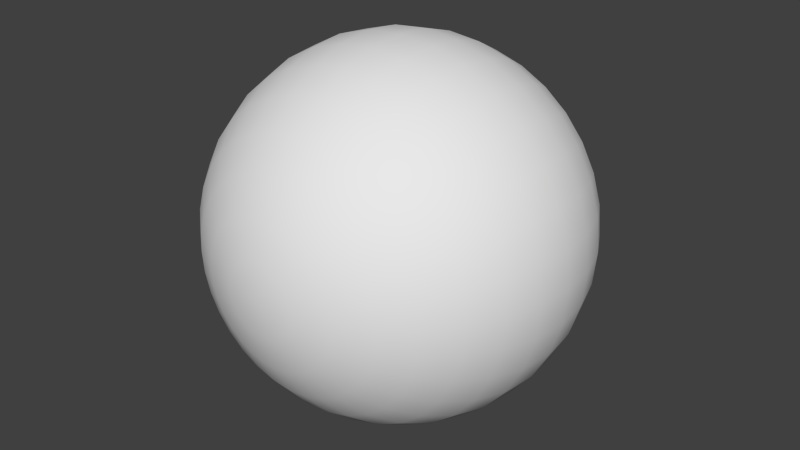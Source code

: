 # Source: shield.blend  (saved by Blender 2.67.0; exported with 4.5.12 LTS)
import bpy
from mathutils import Matrix  # noqa: F401  (used for matrix-valued properties, if any)

bpy.ops.wm.read_factory_settings(use_empty=True)
scene = bpy.context.scene
scene.name = 'Scene'

# ---- collections
col_collection_1 = bpy.data.collections.new('Collection 1'); scene.collection.children.link(col_collection_1)

# ---- materials (node trees are filled in below, after node groups)
mat_material = bpy.data.materials.new('material')
mat_material.alpha_threshold = 0.0
mat_material.use_transparent_shadow = False
mat_material.roughness = 0.5

# ---- material node trees

# ---- world
world_world = bpy.data.worlds.new('World'); scene.world = world_world
world_world.color = (0.05088, 0.05088, 0.05088)
world_world.use_sun_shadow = False
world_world.sun_shadow_jitter_overblur = 0.0
world_world.cycles.sampling_method = 'MANUAL'
world_world.cycles.sample_map_resolution = 256

# ---- meshes
me_sphere_002 = bpy.data.meshes.new('Sphere.002')
me_sphere_002.from_pydata([(-0.2229, -1.121, -6.811e-08), (-0.4373, -1.056, -6.811e-08), (-0.6348, -0.9501, -6.811e-08), (-0.808, -0.808, -6.811e-08), (-0.9501, -0.6348, -6.811e-08), (-1.056, -0.4373, -1.022e-07), (-1.121, -0.2229, -1.192e-07), (-1.143, 4.164e-08, -1.293e-07), (-1.121, 0.2229, -1.532e-07), (-1.056, 0.4373, -1.703e-07), (-0.9501, 0.6348, -2.043e-07), (-0.808, 0.808, -2.043e-07), (-0.6348, 0.9501, -2.043e-07), (-0.4373, 1.056, -2.043e-07), (-0.2229, 1.121, -2.043e-07), (-0.2186, -1.121, 0.04349), (-0.4289, -1.056, 0.08531), (-0.6226, -0.9501, 0.1238), (-0.7924, -0.808, 0.1576), (-0.9318, -0.6348, 0.1853), (-1.035, -0.4373, 0.2059), (-1.099, -0.2229, 0.2186), (-1.121, 1.703e-08, 0.2229), (-1.099, 0.2229, 0.2186), (-1.035, 0.4373, 0.2059), (-0.9318, 0.6348, 0.1853), (-0.7924, 0.808, 0.1576), (-0.6226, 0.9501, 0.1238), (-0.4289, 1.056, 0.08531), (-0.2186, 1.121, 0.04349), (-0.2059, -1.121, 0.08531), (-0.404, -1.056, 0.1673), (-0.5865, -0.9501, 0.2429), (-0.7465, -0.808, 0.3092), (-0.8777, -0.6348, 0.3636), (-0.9753, -0.4373, 0.404), (-1.035, -0.2229, 0.4289), (-1.056, 3.405e-08, 0.4373), (-1.035, 0.2229, 0.4289), (-0.9753, 0.4373, 0.404), (-0.8777, 0.6348, 0.3636), (-0.7465, 0.808, 0.3092), (-0.5865, 0.9501, 0.2429), (-0.404, 1.056, 0.1673), (-0.2059, 1.121, 0.08531), (-0.1853, -1.121, 0.1238), (-0.3636, -1.056, 0.2429), (-0.5278, -0.9501, 0.3527), (-0.6718, -0.808, 0.4489), (-0.7899, -0.6348, 0.5278), (-0.8777, -0.4373, 0.5865), (-0.9318, -0.2229, 0.6226), (-0.9501, 6.811e-08, 0.6348), (-0.9318, 0.2229, 0.6226), (-0.8777, 0.4373, 0.5865), (-0.7899, 0.6348, 0.5278), (-0.6718, 0.808, 0.4489), (-0.5278, 0.9501, 0.3527), (-0.3636, 1.056, 0.2429), (-0.1853, 1.121, 0.1238), (-0.1576, -1.121, 0.1576), (-0.3092, -1.056, 0.3092), (-0.4489, -0.9501, 0.4489), (-0.5713, -0.808, 0.5713), (-0.6718, -0.6348, 0.6718), (-0.7465, -0.4373, 0.7465), (-0.7924, -0.2229, 0.7924), (-0.808, 6.811e-08, 0.808), (-0.7924, 0.2229, 0.7924), (-0.7465, 0.4373, 0.7465), (-0.6718, 0.6348, 0.6718), (-0.5713, 0.808, 0.5713), (-0.4489, 0.9501, 0.4489), (-0.3092, 1.056, 0.3092), (-0.1576, 1.121, 0.1576), (-0.1238, -1.121, 0.1853), (-0.2429, -1.056, 0.3636), (-0.3527, -0.9501, 0.5278), (-0.4489, -0.808, 0.6718), (-0.5278, -0.6348, 0.7899), (-0.5865, -0.4373, 0.8777), (-0.6226, -0.2229, 0.9318), (-0.6348, 6.811e-08, 0.9501), (-0.6226, 0.2229, 0.9318), (-0.5865, 0.4373, 0.8777), (-0.5278, 0.6348, 0.7899), (-0.4489, 0.808, 0.6718), (-0.3527, 0.9501, 0.5278), (-0.2429, 1.056, 0.3636), (-0.1238, 1.121, 0.1853), (-0.08531, -1.121, 0.2059), (-0.1673, -1.056, 0.404), (-0.2429, -0.9501, 0.5865), (-0.3092, -0.808, 0.7465), (-0.3636, -0.6348, 0.8777), (-0.404, -0.4373, 0.9753), (-0.4289, -0.2229, 1.035), (-0.4373, 6.811e-08, 1.056), (-0.4289, 0.2229, 1.035), (-0.404, 0.4373, 0.9753), (-0.3636, 0.6348, 0.8777), (-0.3092, 0.808, 0.7465), (-0.2429, 0.9501, 0.5865), (-0.1673, 1.056, 0.404), (-0.08531, 1.121, 0.2059), (-0.04349, -1.121, 0.2186), (-0.08531, -1.056, 0.4289), (-0.1238, -0.9501, 0.6226), (-0.1576, -0.808, 0.7924), (-0.1853, -0.6348, 0.9318), (-0.2059, -0.4373, 1.035), (-0.2186, -0.2229, 1.099), (-0.2229, 6.811e-08, 1.121), (-0.2186, 0.2229, 1.099), (-0.2059, 0.4373, 1.035), (-0.1853, 0.6348, 0.9318), (-0.1576, 0.808, 0.7924), (-0.1238, 0.9501, 0.6226), (-0.08531, 1.056, 0.4289), (-0.04349, 1.121, 0.2186), (3.821e-07, -1.121, 0.2229), (4.24e-07, -1.056, 0.4373), (4.656e-07, -0.9501, 0.6348), (4.103e-07, -0.808, 0.808), (4.748e-07, -0.6348, 0.9501), (4.192e-07, -0.4373, 1.056), (4.911e-07, -0.2229, 1.121), (4.589e-07, 1.362e-07, 1.143), (4.243e-07, 0.2229, 1.121), (3.691e-07, 0.4373, 1.056), (4.748e-07, 0.6348, 0.9501), (4.103e-07, 0.808, 0.808), (4.607e-07, 0.9501, 0.6348), (3.758e-07, 1.056, 0.4373), (3.824e-07, 1.121, 0.2229), (0.04349, -1.121, 0.2186), (0.08531, -1.056, 0.4289), (0.1238, -0.9501, 0.6226), (0.1576, -0.808, 0.7924), (0.1853, -0.6348, 0.9318), (0.2059, -0.4373, 1.035), (0.2186, -0.2229, 1.099), (0.2229, 6.811e-08, 1.121), (0.2186, 0.2229, 1.099), (0.2059, 0.4373, 1.035), (0.1853, 0.6348, 0.9318), (0.1576, 0.808, 0.7924), (0.1238, 0.9501, 0.6226), (0.08531, 1.056, 0.4289), (0.04349, 1.121, 0.2186), (0.08531, -1.121, 0.2059), (0.1673, -1.056, 0.404), (0.2429, -0.9501, 0.5865), (0.3092, -0.808, 0.7465), (0.3636, -0.6348, 0.8777), (0.404, -0.4373, 0.9753), (0.4289, -0.2229, 1.035), (0.4373, 6.811e-08, 1.056), (0.4289, 0.2229, 1.035), (0.404, 0.4373, 0.9753), (0.3636, 0.6348, 0.8777), (0.3092, 0.808, 0.7465), (0.2429, 0.9501, 0.5865), (0.1673, 1.056, 0.404), (0.08531, 1.121, 0.2059), (0.1238, -1.121, 0.1853), (0.2429, -1.056, 0.3636), (0.3527, -0.9501, 0.5278), (0.4489, -0.808, 0.6718), (0.5278, -0.6348, 0.7899), (0.5865, -0.4373, 0.8777), (0.6226, -0.2229, 0.9318), (0.6348, 6.811e-08, 0.9501), (0.6226, 0.2229, 0.9318), (0.5865, 0.4373, 0.8777), (0.5278, 0.6348, 0.7899), (0.4489, 0.808, 0.6718), (0.3527, 0.9501, 0.5278), (0.2429, 1.056, 0.3636), (0.1238, 1.121, 0.1853), (0.1576, -1.121, 0.1576), (0.3092, -1.056, 0.3092), (0.4489, -0.9501, 0.4489), (0.5713, -0.808, 0.5713), (0.6718, -0.6348, 0.6718), (0.7465, -0.4373, 0.7465), (0.7924, -0.2229, 0.7924), (0.808, 6.811e-08, 0.808), (0.7924, 0.2229, 0.7924), (0.7465, 0.4373, 0.7465), (0.6718, 0.6348, 0.6718), (0.5713, 0.808, 0.5713), (0.4489, 0.9501, 0.4489), (0.3092, 1.056, 0.3092), (0.1576, 1.121, 0.1576), (0.1853, -1.121, 0.1238), (0.3636, -1.056, 0.2429), (0.5278, -0.9501, 0.3527), (0.6718, -0.808, 0.4489), (0.7899, -0.6348, 0.5278), (0.8777, -0.4373, 0.5865), (0.9318, -0.2229, 0.6226), (0.9501, 6.811e-08, 0.6348), (0.9318, 0.2229, 0.6226), (0.8777, 0.4373, 0.5865), (0.7899, 0.6348, 0.5278), (0.6718, 0.808, 0.4489), (0.5278, 0.9501, 0.3527), (0.3636, 1.056, 0.2429), (0.1853, 1.121, 0.1238), (0.2059, -1.121, 0.08531), (0.404, -1.056, 0.1673), (0.5865, -0.9501, 0.2429), (0.7465, -0.808, 0.3092), (0.8777, -0.6348, 0.3636), (0.9753, -0.4373, 0.404), (1.035, -0.2229, 0.4289), (1.056, 3.405e-08, 0.4373), (1.035, 0.2229, 0.4289), (0.9753, 0.4373, 0.404), (0.8777, 0.6348, 0.3636), (0.7465, 0.808, 0.3092), (0.5865, 0.9501, 0.2429), (0.404, 1.056, 0.1673), (0.2059, 1.121, 0.08531), (0.2186, -1.121, 0.04349), (0.4289, -1.056, 0.08531), (0.6226, -0.9501, 0.1238), (0.7924, -0.808, 0.1576), (0.9318, -0.6348, 0.1853), (1.035, -0.4373, 0.2059), (1.099, -0.2229, 0.2186), (1.121, 1.703e-08, 0.2229), (1.099, 0.2229, 0.2186), (1.035, 0.4373, 0.2059), (0.9318, 0.6348, 0.1853), (0.7924, 0.808, 0.1576), (0.6226, 0.9501, 0.1238), (0.4289, 1.056, 0.08531), (0.2186, 1.121, 0.04349), (0.2229, -1.121, -6.811e-08), (0.4373, -1.056, -1.362e-07), (0.6348, -0.9501, -2.043e-07), (0.808, -0.808, -2.043e-07), (0.9501, -0.6348, -2.724e-07), (1.056, -0.4373, -1.703e-07), (1.121, -0.2229, -2.724e-07), (1.143, -8.31e-09, -2.663e-07), (1.121, 0.2229, -2.724e-07), (1.056, 0.4373, -2.043e-07), (0.9501, 0.6348, -3.405e-07), (0.808, 0.808, -3.405e-07), (0.6348, 0.9501, -3.405e-07), (0.4373, 1.056, -2.724e-07), (0.2229, 1.121, -2.043e-07), (0.2186, -1.121, -0.04349), (0.4289, -1.056, -0.08531), (0.6226, -0.9501, -0.1238), (0.7924, -0.808, -0.1576), (0.9318, -0.6348, -0.1853), (1.035, -0.4373, -0.2059), (1.099, -0.2229, -0.2186), (1.121, -1.703e-08, -0.2229), (1.099, 0.2229, -0.2186), (1.035, 0.4373, -0.2059), (0.9318, 0.6348, -0.1853), (0.7924, 0.808, -0.1576), (0.6226, 0.9501, -0.1238), (0.4289, 1.056, -0.08531), (0.2186, 1.121, -0.04349), (0.2059, -1.121, -0.08531), (0.404, -1.056, -0.1673), (0.5865, -0.9501, -0.2429), (0.7465, -0.808, -0.3092), (0.8777, -0.6348, -0.3636), (0.9753, -0.4373, -0.404), (1.035, -0.2229, -0.4289), (1.056, -3.405e-08, -0.4373), (1.035, 0.2229, -0.4289), (0.9753, 0.4373, -0.404), (0.8777, 0.6348, -0.3636), (0.7465, 0.808, -0.3092), (0.5865, 0.9501, -0.2429), (0.404, 1.056, -0.1673), (0.2059, 1.121, -0.08531), (0.1853, -1.121, -0.1238), (0.3636, -1.056, -0.2429), (0.5278, -0.9501, -0.3527), (0.6718, -0.808, -0.4489), (0.7899, -0.6348, -0.5278), (0.8777, -0.4373, -0.5865), (0.9318, -0.2229, -0.6226), (0.9501, -6.811e-08, -0.6348), (0.9318, 0.2229, -0.6226), (0.8777, 0.4373, -0.5865), (0.7899, 0.6348, -0.5278), (0.6718, 0.808, -0.4489), (0.5278, 0.9501, -0.3527), (0.3636, 1.056, -0.2429), (0.1853, 1.121, -0.1238), (0.1576, -1.121, -0.1576), (0.3092, -1.056, -0.3092), (0.4489, -0.9501, -0.4489), (0.5713, -0.808, -0.5713), (0.6718, -0.6348, -0.6718), (0.7465, -0.4373, -0.7465), (0.7924, -0.2229, -0.7924), (0.808, -6.811e-08, -0.808), (0.7924, 0.2229, -0.7924), (0.7465, 0.4373, -0.7465), (0.6718, 0.6348, -0.6718), (0.5713, 0.808, -0.5713), (0.4489, 0.9501, -0.4489), (0.3092, 1.056, -0.3092), (0.1576, 1.121, -0.1576), (0.1238, -1.121, -0.1853), (0.2429, -1.056, -0.3636), (0.3527, -0.9501, -0.5278), (0.4489, -0.808, -0.6718), (0.5278, -0.6348, -0.7899), (0.5865, -0.4373, -0.8777), (0.6226, -0.2229, -0.9318), (0.6348, -6.811e-08, -0.9501), (0.6226, 0.2229, -0.9318), (0.5865, 0.4373, -0.8777), (0.5278, 0.6348, -0.7899), (0.4489, 0.808, -0.6718), (0.3527, 0.9501, -0.5278), (0.2429, 1.056, -0.3636), (0.1238, 1.121, -0.1853), (3.723e-07, 1.143, -2.043e-07), (0.08531, -1.121, -0.2059), (0.1673, -1.056, -0.404), (0.2429, -0.9501, -0.5865), (0.3092, -0.808, -0.7465), (0.3636, -0.6348, -0.8777), (0.404, -0.4373, -0.9753), (0.4289, -0.2229, -1.035), (0.4373, -6.811e-08, -1.056), (0.4289, 0.2229, -1.035), (0.404, 0.4373, -0.9753), (0.3636, 0.6348, -0.8777), (0.3092, 0.808, -0.7465), (0.2429, 0.9501, -0.5865), (0.1673, 1.056, -0.404), (0.08531, 1.121, -0.2059), (0.04349, -1.121, -0.2186), (0.08531, -1.056, -0.4289), (0.1238, -0.9501, -0.6226), (0.1576, -0.808, -0.7924), (0.1853, -0.6348, -0.9318), (0.2059, -0.4373, -1.035), (0.2186, -0.2229, -1.099), (0.2229, -6.811e-08, -1.121), (0.2186, 0.2229, -1.099), (0.2059, 0.4373, -1.035), (0.1853, 0.6348, -0.9318), (0.1576, 0.808, -0.7924), (0.1238, 0.9501, -0.6226), (0.08531, 1.056, -0.4289), (0.04349, 1.121, -0.2186), (3.365e-07, -1.121, -0.2229), (2.435e-07, -1.056, -0.4373), (1.883e-07, -0.9501, -0.6348), (2.136e-07, -0.808, -0.808), (1.659e-07, -0.6348, -0.9501), (1.713e-07, -0.4373, -1.056), (2.263e-07, -0.2229, -1.121), (1.283e-07, -6.811e-08, -1.143), (9.609e-08, 0.2229, -1.121), (3.114e-07, 0.4373, -1.056), (1.659e-07, 0.6348, -0.9501), (2.136e-07, 0.808, -0.808), (1.883e-07, 0.9501, -0.6348), (2.918e-07, 1.056, -0.4373), (3.371e-07, 1.121, -0.2229), (-0.04349, -1.121, -0.2186), (-0.08531, -1.056, -0.4289), (-0.1238, -0.9501, -0.6226), (-0.1576, -0.808, -0.7924), (-0.1853, -0.6348, -0.9318), (-0.2059, -0.4373, -1.035), (-0.2186, -0.2229, -1.099), (-0.2229, -6.811e-08, -1.121), (-0.2186, 0.2229, -1.099), (-0.2059, 0.4373, -1.035), (-0.1853, 0.6348, -0.9318), (-0.1576, 0.808, -0.7924), (-0.1238, 0.9501, -0.6226), (-0.08531, 1.056, -0.4289), (-0.04349, 1.121, -0.2186), (-0.08531, -1.121, -0.2059), (-0.1673, -1.056, -0.404), (-0.2429, -0.9501, -0.5865), (-0.3092, -0.808, -0.7465), (-0.3636, -0.6348, -0.8777), (-0.404, -0.4373, -0.9753), (-0.4289, -0.2229, -1.035), (-0.4373, -6.811e-08, -1.056), (-0.4289, 0.2229, -1.035), (-0.404, 0.4373, -0.9753), (-0.3636, 0.6348, -0.8777), (-0.3092, 0.808, -0.7465), (-0.2429, 0.9501, -0.5865), (-0.1673, 1.056, -0.404), (-0.08531, 1.121, -0.2059), (-0.1238, -1.121, -0.1853), (-0.2429, -1.056, -0.3636), (-0.3527, -0.9501, -0.5278), (-0.4489, -0.808, -0.6718), (-0.5278, -0.6348, -0.7899), (-0.5865, -0.4373, -0.8777), (-0.6226, -0.2229, -0.9318), (-0.6348, -6.811e-08, -0.9501), (-0.6226, 0.2229, -0.9318), (-0.5865, 0.4373, -0.8777), (-0.5278, 0.6348, -0.7899), (-0.4489, 0.808, -0.6718), (-0.3527, 0.9501, -0.5278), (-0.2429, 1.056, -0.3636), (-0.1238, 1.121, -0.1853), (-0.1576, -1.121, -0.1576), (-0.3092, -1.056, -0.3092), (-0.4489, -0.9501, -0.4489), (-0.5713, -0.808, -0.5713), (-0.6718, -0.6348, -0.6718), (-0.7465, -0.4373, -0.7465), (-0.7924, -0.2229, -0.7924), (-0.808, -6.811e-08, -0.808), (-0.7924, 0.2229, -0.7924), (-0.7465, 0.4373, -0.7465), (-0.6718, 0.6348, -0.6718), (-0.5713, 0.808, -0.5713), (-0.4489, 0.9501, -0.4489), (-0.3092, 1.056, -0.3092), (-0.1576, 1.121, -0.1576), (-0.1853, -1.121, -0.1238), (-0.3636, -1.056, -0.2429), (-0.5278, -0.9501, -0.3527), (-0.6718, -0.808, -0.4489), (-0.7899, -0.6348, -0.5278), (-0.8777, -0.4373, -0.5865), (-0.9318, -0.2229, -0.6226), (-0.9501, -6.811e-08, -0.6348), (-0.9318, 0.2229, -0.6226), (-0.8777, 0.4373, -0.5865), (-0.7899, 0.6348, -0.5278), (-0.6718, 0.808, -0.4489), (-0.5278, 0.9501, -0.3527), (-0.3636, 1.056, -0.2429), (-0.1853, 1.121, -0.1238), (2.834e-08, -1.143, -1.362e-07), (-0.2059, -1.121, -0.08531), (-0.404, -1.056, -0.1673), (-0.5865, -0.9501, -0.2429), (-0.7465, -0.808, -0.3092), (-0.8777, -0.6348, -0.3636), (-0.9753, -0.4373, -0.404), (-1.035, -0.2229, -0.4289), (-1.056, -3.405e-08, -0.4373), (-1.035, 0.2229, -0.4289), (-0.9753, 0.4373, -0.404), (-0.8777, 0.6348, -0.3636), (-0.7465, 0.808, -0.3092), (-0.5865, 0.9501, -0.2429), (-0.404, 1.056, -0.1673), (-0.2059, 1.121, -0.08531), (-0.2186, -1.121, -0.04349), (-0.4289, -1.056, -0.08531), (-0.6226, -0.9501, -0.1238), (-0.7924, -0.808, -0.1576), (-0.9318, -0.6348, -0.1853), (-1.035, -0.4373, -0.2059), (-1.099, -0.2229, -0.2186), (-1.121, -1.703e-08, -0.2229), (-1.099, 0.2229, -0.2186), (-1.035, 0.4373, -0.2059), (-0.9318, 0.6348, -0.1853), (-0.7924, 0.808, -0.1576), (-0.6226, 0.9501, -0.1238), (-0.4289, 1.056, -0.08531), (-0.2186, 1.121, -0.04349)], [], [(11, 10, 25, 26), (6, 5, 20, 21), (1, 0, 15, 16), (12, 11, 26, 27), (7, 6, 21, 22), (2, 1, 16, 17), (13, 12, 27, 28), (8, 7, 22, 23), (3, 2, 17, 18), (14, 13, 28, 29), (9, 8, 23, 24), (4, 3, 18, 19), (10, 9, 24, 25), (5, 4, 19, 20), (20, 19, 34, 35), (26, 25, 40, 41), (21, 20, 35, 36), (16, 15, 30, 31), (27, 26, 41, 42), (22, 21, 36, 37), (17, 16, 31, 32), (28, 27, 42, 43), (23, 22, 37, 38), (18, 17, 32, 33), (29, 28, 43, 44), (24, 23, 38, 39), (19, 18, 33, 34), (25, 24, 39, 40), (39, 38, 53, 54), (34, 33, 48, 49), (40, 39, 54, 55), (35, 34, 49, 50), (41, 40, 55, 56), (36, 35, 50, 51), (31, 30, 45, 46), (42, 41, 56, 57), (37, 36, 51, 52), (32, 31, 46, 47), (43, 42, 57, 58), (38, 37, 52, 53), (33, 32, 47, 48), (44, 43, 58, 59), (58, 57, 72, 73), (53, 52, 67, 68), (48, 47, 62, 63), (59, 58, 73, 74), (54, 53, 68, 69), (49, 48, 63, 64), (55, 54, 69, 70), (50, 49, 64, 65), (56, 55, 70, 71), (51, 50, 65, 66), (46, 45, 60, 61), (57, 56, 71, 72), (52, 51, 66, 67), (47, 46, 61, 62), (72, 71, 86, 87), (67, 66, 81, 82), (62, 61, 76, 77), (73, 72, 87, 88), (68, 67, 82, 83), (63, 62, 77, 78), (74, 73, 88, 89), (69, 68, 83, 84), (64, 63, 78, 79), (70, 69, 84, 85), (65, 64, 79, 80), (71, 70, 85, 86), (66, 65, 80, 81), (61, 60, 75, 76), (86, 85, 100, 101), (81, 80, 95, 96), (76, 75, 90, 91), (87, 86, 101, 102), (82, 81, 96, 97), (77, 76, 91, 92), (88, 87, 102, 103), (83, 82, 97, 98), (78, 77, 92, 93), (89, 88, 103, 104), (84, 83, 98, 99), (79, 78, 93, 94), (85, 84, 99, 100), (80, 79, 94, 95), (94, 93, 108, 109), (100, 99, 114, 115), (95, 94, 109, 110), (101, 100, 115, 116), (96, 95, 110, 111), (91, 90, 105, 106), (102, 101, 116, 117), (97, 96, 111, 112), (92, 91, 106, 107), (103, 102, 117, 118), (98, 97, 112, 113), (93, 92, 107, 108), (104, 103, 118, 119), (99, 98, 113, 114), (113, 112, 127, 128), (108, 107, 122, 123), (119, 118, 133, 134), (114, 113, 128, 129), (109, 108, 123, 124), (115, 114, 129, 130), (110, 109, 124, 125), (116, 115, 130, 131), (111, 110, 125, 126), (106, 105, 120, 121), (117, 116, 131, 132), (112, 111, 126, 127), (107, 106, 121, 122), (118, 117, 132, 133), (132, 131, 146, 147), (127, 126, 141, 142), (122, 121, 136, 137), (133, 132, 147, 148), (128, 127, 142, 143), (123, 122, 137, 138), (134, 133, 148, 149), (129, 128, 143, 144), (124, 123, 138, 139), (130, 129, 144, 145), (125, 124, 139, 140), (131, 130, 145, 146), (126, 125, 140, 141), (121, 120, 135, 136), (146, 145, 160, 161), (141, 140, 155, 156), (136, 135, 150, 151), (147, 146, 161, 162), (142, 141, 156, 157), (137, 136, 151, 152), (148, 147, 162, 163), (143, 142, 157, 158), (138, 137, 152, 153), (149, 148, 163, 164), (144, 143, 158, 159), (139, 138, 153, 154), (145, 144, 159, 160), (140, 139, 154, 155), (154, 153, 168, 169), (160, 159, 174, 175), (155, 154, 169, 170), (161, 160, 175, 176), (156, 155, 170, 171), (151, 150, 165, 166), (162, 161, 176, 177), (157, 156, 171, 172), (152, 151, 166, 167), (163, 162, 177, 178), (158, 157, 172, 173), (153, 152, 167, 168), (164, 163, 178, 179), (159, 158, 173, 174), (173, 172, 187, 188), (168, 167, 182, 183), (179, 178, 193, 194), (174, 173, 188, 189), (169, 168, 183, 184), (175, 174, 189, 190), (170, 169, 184, 185), (176, 175, 190, 191), (171, 170, 185, 186), (166, 165, 180, 181), (177, 176, 191, 192), (172, 171, 186, 187), (167, 166, 181, 182), (178, 177, 192, 193), (192, 191, 206, 207), (187, 186, 201, 202), (182, 181, 196, 197), (193, 192, 207, 208), (188, 187, 202, 203), (183, 182, 197, 198), (194, 193, 208, 209), (189, 188, 203, 204), (184, 183, 198, 199), (190, 189, 204, 205), (185, 184, 199, 200), (191, 190, 205, 206), (186, 185, 200, 201), (181, 180, 195, 196), (206, 205, 220, 221), (201, 200, 215, 216), (196, 195, 210, 211), (207, 206, 221, 222), (202, 201, 216, 217), (197, 196, 211, 212), (208, 207, 222, 223), (203, 202, 217, 218), (198, 197, 212, 213), (209, 208, 223, 224), (204, 203, 218, 219), (199, 198, 213, 214), (205, 204, 219, 220), (200, 199, 214, 215), (220, 219, 234, 235), (215, 214, 229, 230), (221, 220, 235, 236), (216, 215, 230, 231), (211, 210, 225, 226), (222, 221, 236, 237), (217, 216, 231, 232), (212, 211, 226, 227), (223, 222, 237, 238), (218, 217, 232, 233), (213, 212, 227, 228), (224, 223, 238, 239), (219, 218, 233, 234), (214, 213, 228, 229), (228, 227, 242, 243), (239, 238, 253, 254), (234, 233, 248, 249), (229, 228, 243, 244), (235, 234, 249, 250), (230, 229, 244, 245), (236, 235, 250, 251), (231, 230, 245, 246), (226, 225, 240, 241), (237, 236, 251, 252), (232, 231, 246, 247), (227, 226, 241, 242), (238, 237, 252, 253), (233, 232, 247, 248), (247, 246, 261, 262), (242, 241, 256, 257), (253, 252, 267, 268), (248, 247, 262, 263), (243, 242, 257, 258), (254, 253, 268, 269), (249, 248, 263, 264), (244, 243, 258, 259), (250, 249, 264, 265), (245, 244, 259, 260), (251, 250, 265, 266), (246, 245, 260, 261), (241, 240, 255, 256), (252, 251, 266, 267), (266, 265, 280, 281), (261, 260, 275, 276), (256, 255, 270, 271), (267, 266, 281, 282), (262, 261, 276, 277), (257, 256, 271, 272), (268, 267, 282, 283), (263, 262, 277, 278), (258, 257, 272, 273), (269, 268, 283, 284), (264, 263, 278, 279), (259, 258, 273, 274), (265, 264, 279, 280), (260, 259, 274, 275), (280, 279, 294, 295), (275, 274, 289, 290), (281, 280, 295, 296), (276, 275, 290, 291), (271, 270, 285, 286), (282, 281, 296, 297), (277, 276, 291, 292), (272, 271, 286, 287), (283, 282, 297, 298), (278, 277, 292, 293), (273, 272, 287, 288), (284, 283, 298, 299), (279, 278, 293, 294), (274, 273, 288, 289), (288, 287, 302, 303), (299, 298, 313, 314), (294, 293, 308, 309), (289, 288, 303, 304), (295, 294, 309, 310), (290, 289, 304, 305), (296, 295, 310, 311), (291, 290, 305, 306), (286, 285, 300, 301), (297, 296, 311, 312), (292, 291, 306, 307), (287, 286, 301, 302), (298, 297, 312, 313), (293, 292, 307, 308), (307, 306, 321, 322), (302, 301, 316, 317), (313, 312, 327, 328), (308, 307, 322, 323), (303, 302, 317, 318), (314, 313, 328, 329), (309, 308, 323, 324), (304, 303, 318, 319), (310, 309, 324, 325), (305, 304, 319, 320), (311, 310, 325, 326), (306, 305, 320, 321), (301, 300, 315, 316), (312, 311, 326, 327), (326, 325, 341, 342), (321, 320, 336, 337), (316, 315, 331, 332), (327, 326, 342, 343), (322, 321, 337, 338), (317, 316, 332, 333), (328, 327, 343, 344), (323, 322, 338, 339), (318, 317, 333, 334), (329, 328, 344, 345), (324, 323, 339, 340), (319, 318, 334, 335), (325, 324, 340, 341), (320, 319, 335, 336), (341, 340, 355, 356), (336, 335, 350, 351), (342, 341, 356, 357), (337, 336, 351, 352), (332, 331, 346, 347), (343, 342, 357, 358), (338, 337, 352, 353), (333, 332, 347, 348), (344, 343, 358, 359), (339, 338, 353, 354), (334, 333, 348, 349), (345, 344, 359, 360), (340, 339, 354, 355), (335, 334, 349, 350), (360, 359, 374, 375), (355, 354, 369, 370), (350, 349, 364, 365), (356, 355, 370, 371), (351, 350, 365, 366), (357, 356, 371, 372), (352, 351, 366, 367), (347, 346, 361, 362), (358, 357, 372, 373), (353, 352, 367, 368), (348, 347, 362, 363), (359, 358, 373, 374), (354, 353, 368, 369), (349, 348, 363, 364), (363, 362, 377, 378), (374, 373, 388, 389), (369, 368, 383, 384), (364, 363, 378, 379), (375, 374, 389, 390), (370, 369, 384, 385), (365, 364, 379, 380), (371, 370, 385, 386), (366, 365, 380, 381), (372, 371, 386, 387), (367, 366, 381, 382), (362, 361, 376, 377), (373, 372, 387, 388), (368, 367, 382, 383), (382, 381, 396, 397), (377, 376, 391, 392), (388, 387, 402, 403), (383, 382, 397, 398), (378, 377, 392, 393), (389, 388, 403, 404), (384, 383, 398, 399), (379, 378, 393, 394), (390, 389, 404, 405), (385, 384, 399, 400), (380, 379, 394, 395), (386, 385, 400, 401), (381, 380, 395, 396), (387, 386, 401, 402), (401, 400, 415, 416), (396, 395, 410, 411), (402, 401, 416, 417), (397, 396, 411, 412), (392, 391, 406, 407), (403, 402, 417, 418), (398, 397, 412, 413), (393, 392, 407, 408), (404, 403, 418, 419), (399, 398, 413, 414), (394, 393, 408, 409), (405, 404, 419, 420), (400, 399, 414, 415), (395, 394, 409, 410), (420, 419, 434, 435), (415, 414, 429, 430), (410, 409, 424, 425), (416, 415, 430, 431), (411, 410, 425, 426), (417, 416, 431, 432), (412, 411, 426, 427), (407, 406, 421, 422), (418, 417, 432, 433), (413, 412, 427, 428), (408, 407, 422, 423), (419, 418, 433, 434), (414, 413, 428, 429), (409, 408, 423, 424), (423, 422, 437, 438), (434, 433, 448, 449), (429, 428, 443, 444), (424, 423, 438, 439), (435, 434, 449, 450), (430, 429, 444, 445), (425, 424, 439, 440), (431, 430, 445, 446), (426, 425, 440, 441), (432, 431, 446, 447), (427, 426, 441, 442), (422, 421, 436, 437), (433, 432, 447, 448), (428, 427, 442, 443), (442, 441, 457, 458), (437, 436, 452, 453), (448, 447, 463, 464), (443, 442, 458, 459), (438, 437, 453, 454), (449, 448, 464, 465), (444, 443, 459, 460), (439, 438, 454, 455), (450, 449, 465, 466), (445, 444, 460, 461), (440, 439, 455, 456), (446, 445, 461, 462), (441, 440, 456, 457), (447, 446, 462, 463), (462, 461, 476, 477), (457, 456, 471, 472), (463, 462, 477, 478), (458, 457, 472, 473), (453, 452, 467, 468), (464, 463, 478, 479), (459, 458, 473, 474), (454, 453, 468, 469), (465, 464, 479, 480), (460, 459, 474, 475), (455, 454, 469, 470), (466, 465, 480, 481), (461, 460, 475, 476), (456, 455, 470, 471), (0, 451, 15), (330, 14, 29), (15, 451, 30), (330, 29, 44), (330, 44, 59), (30, 451, 45), (330, 59, 74), (45, 451, 60), (330, 74, 89), (60, 451, 75), (75, 451, 90), (330, 89, 104), (330, 104, 119), (90, 451, 105), (330, 119, 134), (105, 451, 120), (330, 134, 149), (120, 451, 135), (135, 451, 150), (330, 149, 164), (330, 164, 179), (150, 451, 165), (330, 179, 194), (165, 451, 180), (330, 194, 209), (180, 451, 195), (330, 209, 224), (195, 451, 210), (330, 224, 239), (210, 451, 225), (330, 239, 254), (225, 451, 240), (330, 254, 269), (240, 451, 255), (330, 269, 284), (255, 451, 270), (330, 284, 299), (270, 451, 285), (330, 299, 314), (285, 451, 300), (330, 314, 329), (300, 451, 315), (330, 329, 345), (315, 451, 331), (330, 345, 360), (331, 451, 346), (330, 360, 375), (346, 451, 361), (330, 375, 390), (361, 451, 376), (330, 390, 405), (376, 451, 391), (391, 451, 406), (330, 405, 420), (330, 420, 435), (406, 451, 421), (330, 435, 450), (421, 451, 436), (330, 450, 466), (436, 451, 452), (452, 451, 467), (330, 466, 481), (481, 480, 13, 14), (476, 475, 8, 9), (471, 470, 3, 4), (330, 481, 14), (477, 476, 9, 10), (472, 471, 4, 5), (467, 451, 0), (478, 477, 10, 11), (473, 472, 5, 6), (468, 467, 0, 1), (479, 478, 11, 12), (474, 473, 6, 7), (469, 468, 1, 2), (480, 479, 12, 13), (475, 474, 7, 8), (470, 469, 2, 3)])
me_sphere_002.polygons.foreach_set('use_smooth', [True] * 512)
_uv = me_sphere_002.uv_layers.new(name='UVMap')
_uv.uv.foreach_set('vector', [0.518, 0.4781, 0.4825, 0.4399, 0.5164, 0.4174, 0.5425, 0.4541, 0.434, 0.2333, 0.4505, 0.1793, 0.4953, 0.1967, 0.4836, 0.242, 0.6141, 0.03759, 0.6643, 0.02976, 0.666, 0.03905, 0.621, 0.0557, 0.5592, 0.5077, 0.518, 0.4781, 0.5425, 0.4541, 0.5745, 0.486, 0.4296, 0.289, 0.434, 0.2333, 0.4836, 0.242, 0.4803, 0.2879, 0.5636, 0.05681, 0.6141, 0.03759, 0.621, 0.0557, 0.5793, 0.08118, 0.6038, 0.5283, 0.5592, 0.5077, 0.5745, 0.486, 0.6115, 0.5121, 0.4368, 0.3435, 0.4296, 0.289, 0.4803, 0.2879, 0.4849, 0.3332, 0.5172, 0.08811, 0.5636, 0.05681, 0.5793, 0.08118, 0.5435, 0.1145, 0.6495, 0.5406, 0.6038, 0.5283, 0.6115, 0.5121, 0.6522, 0.532, 0.4549, 0.3945, 0.4368, 0.3435, 0.4849, 0.3332, 0.4971, 0.3767, 0.4787, 0.1299, 0.5172, 0.08811, 0.5435, 0.1145, 0.5153, 0.1536, 0.4825, 0.4399, 0.4549, 0.3945, 0.4971, 0.3767, 0.5164, 0.4174, 0.4505, 0.1793, 0.4787, 0.1299, 0.5153, 0.1536, 0.4953, 0.1967, 0.4953, 0.1967, 0.5153, 0.1536, 0.5482, 0.1708, 0.5337, 0.2091, 0.5425, 0.4541, 0.5164, 0.4174, 0.5477, 0.4011, 0.5669, 0.4361, 0.4836, 0.242, 0.4953, 0.1967, 0.5337, 0.2091, 0.5253, 0.2482, 0.621, 0.0557, 0.666, 0.03905, 0.6694, 0.04749, 0.6303, 0.07103, 0.5745, 0.486, 0.5425, 0.4541, 0.5669, 0.4361, 0.5915, 0.4688, 0.4803, 0.2879, 0.4836, 0.242, 0.5253, 0.2482, 0.5227, 0.2874, 0.5793, 0.08118, 0.621, 0.0557, 0.6303, 0.07103, 0.5966, 0.1004, 0.6115, 0.5121, 0.5745, 0.486, 0.5915, 0.4688, 0.6214, 0.4984, 0.4849, 0.3332, 0.4803, 0.2879, 0.5227, 0.2874, 0.5256, 0.3262, 0.5435, 0.1145, 0.5793, 0.08118, 0.5966, 0.1004, 0.5691, 0.1342, 0.6522, 0.532, 0.6115, 0.5121, 0.6214, 0.4984, 0.6563, 0.5243, 0.4971, 0.3767, 0.4849, 0.3332, 0.5256, 0.3262, 0.534, 0.3643, 0.5153, 0.1536, 0.5435, 0.1145, 0.5691, 0.1342, 0.5482, 0.1708, 0.5164, 0.4174, 0.4971, 0.3767, 0.534, 0.3643, 0.5477, 0.4011, 0.534, 0.3643, 0.5256, 0.3262, 0.5613, 0.3215, 0.567, 0.3556, 0.5482, 0.1708, 0.5691, 0.1342, 0.5937, 0.149, 0.5783, 0.1834, 0.5477, 0.4011, 0.534, 0.3643, 0.567, 0.3556, 0.5767, 0.3894, 0.5337, 0.2091, 0.5482, 0.1708, 0.5783, 0.1834, 0.5677, 0.218, 0.5669, 0.4361, 0.5477, 0.4011, 0.5767, 0.3894, 0.5907, 0.4227, 0.5253, 0.2482, 0.5337, 0.2091, 0.5677, 0.218, 0.5615, 0.2527, 0.6303, 0.07103, 0.6694, 0.04749, 0.6741, 0.05489, 0.6413, 0.08366, 0.5915, 0.4688, 0.5669, 0.4361, 0.5907, 0.4227, 0.6093, 0.4554, 0.5227, 0.2874, 0.5253, 0.2482, 0.5615, 0.2527, 0.5594, 0.2872, 0.5966, 0.1004, 0.6303, 0.07103, 0.6413, 0.08366, 0.6146, 0.1154, 0.6214, 0.4984, 0.5915, 0.4688, 0.6093, 0.4554, 0.6328, 0.4872, 0.5256, 0.3262, 0.5227, 0.2874, 0.5594, 0.2872, 0.5613, 0.3215, 0.5691, 0.1342, 0.5966, 0.1004, 0.6146, 0.1154, 0.5937, 0.149, 0.6563, 0.5243, 0.6214, 0.4984, 0.6328, 0.4872, 0.6616, 0.5177, 0.6328, 0.4872, 0.6093, 0.4554, 0.6274, 0.4453, 0.6452, 0.4785, 0.5613, 0.3215, 0.5594, 0.2872, 0.5922, 0.2873, 0.5933, 0.3184, 0.5937, 0.149, 0.6146, 0.1154, 0.6329, 0.1269, 0.6174, 0.16, 0.6616, 0.5177, 0.6328, 0.4872, 0.6452, 0.4785, 0.6678, 0.5123, 0.567, 0.3556, 0.5613, 0.3215, 0.5933, 0.3184, 0.5971, 0.3496, 0.5783, 0.1834, 0.5937, 0.149, 0.6174, 0.16, 0.6061, 0.1925, 0.5767, 0.3894, 0.567, 0.3556, 0.5971, 0.3496, 0.6039, 0.381, 0.5677, 0.218, 0.5783, 0.1834, 0.6061, 0.1925, 0.5984, 0.2245, 0.5907, 0.4227, 0.5767, 0.3894, 0.6039, 0.381, 0.6139, 0.4129, 0.5615, 0.2527, 0.5677, 0.218, 0.5984, 0.2245, 0.5938, 0.2561, 0.6413, 0.08366, 0.6741, 0.05489, 0.6799, 0.06112, 0.6535, 0.09375, 0.6093, 0.4554, 0.5907, 0.4227, 0.6139, 0.4129, 0.6274, 0.4453, 0.5594, 0.2872, 0.5615, 0.2527, 0.5938, 0.2561, 0.5922, 0.2873, 0.6146, 0.1154, 0.6413, 0.08366, 0.6535, 0.09375, 0.6329, 0.1269, 0.6274, 0.4453, 0.6139, 0.4129, 0.6363, 0.406, 0.6457, 0.4381, 0.5922, 0.2873, 0.5938, 0.2561, 0.6234, 0.2586, 0.6221, 0.2875, 0.6329, 0.1269, 0.6535, 0.09375, 0.6664, 0.1015, 0.6513, 0.1355, 0.6452, 0.4785, 0.6274, 0.4453, 0.6457, 0.4381, 0.6583, 0.472, 0.5933, 0.3184, 0.5922, 0.2873, 0.6221, 0.2875, 0.6227, 0.3164, 0.6174, 0.16, 0.6329, 0.1269, 0.6513, 0.1355, 0.6402, 0.168, 0.6678, 0.5123, 0.6452, 0.4785, 0.6583, 0.472, 0.6748, 0.5081, 0.5971, 0.3496, 0.5933, 0.3184, 0.6227, 0.3164, 0.6251, 0.3455, 0.6061, 0.1925, 0.6174, 0.16, 0.6402, 0.168, 0.6322, 0.1991, 0.6039, 0.381, 0.5971, 0.3496, 0.6251, 0.3455, 0.6296, 0.3752, 0.5984, 0.2245, 0.6061, 0.1925, 0.6322, 0.1991, 0.6267, 0.2292, 0.6139, 0.4129, 0.6039, 0.381, 0.6296, 0.3752, 0.6363, 0.406, 0.5938, 0.2561, 0.5984, 0.2245, 0.6267, 0.2292, 0.6234, 0.2586, 0.6535, 0.09375, 0.6799, 0.06112, 0.6865, 0.0661, 0.6664, 0.1015, 0.6363, 0.406, 0.6296, 0.3752, 0.6542, 0.3715, 0.6583, 0.4014, 0.6234, 0.2586, 0.6267, 0.2292, 0.6534, 0.2325, 0.6512, 0.2604, 0.6664, 0.1015, 0.6865, 0.0661, 0.6937, 0.0698, 0.6798, 0.1071, 0.6457, 0.4381, 0.6363, 0.406, 0.6583, 0.4014, 0.664, 0.4332, 0.6221, 0.2875, 0.6234, 0.2586, 0.6512, 0.2604, 0.6502, 0.2878, 0.6513, 0.1355, 0.6664, 0.1015, 0.6798, 0.1071, 0.6697, 0.1415, 0.6583, 0.472, 0.6457, 0.4381, 0.664, 0.4332, 0.6719, 0.4676, 0.6227, 0.3164, 0.6221, 0.2875, 0.6502, 0.2878, 0.6503, 0.3152, 0.6402, 0.168, 0.6513, 0.1355, 0.6697, 0.1415, 0.6623, 0.1735, 0.6748, 0.5081, 0.6583, 0.472, 0.6719, 0.4676, 0.6822, 0.5053, 0.6251, 0.3455, 0.6227, 0.3164, 0.6503, 0.3152, 0.6517, 0.343, 0.6322, 0.1991, 0.6402, 0.168, 0.6623, 0.1735, 0.657, 0.2037, 0.6296, 0.3752, 0.6251, 0.3455, 0.6517, 0.343, 0.6542, 0.3715, 0.6267, 0.2292, 0.6322, 0.1991, 0.657, 0.2037, 0.6534, 0.2325, 0.657, 0.2037, 0.6623, 0.1735, 0.684, 0.1769, 0.6812, 0.2065, 0.6542, 0.3715, 0.6517, 0.343, 0.6773, 0.3417, 0.6782, 0.3696, 0.6534, 0.2325, 0.657, 0.2037, 0.6812, 0.2065, 0.6791, 0.2345, 0.6583, 0.4014, 0.6542, 0.3715, 0.6782, 0.3696, 0.6799, 0.399, 0.6512, 0.2604, 0.6534, 0.2325, 0.6791, 0.2345, 0.6778, 0.2616, 0.6798, 0.1071, 0.6937, 0.0698, 0.7013, 0.07219, 0.6935, 0.1106, 0.664, 0.4332, 0.6583, 0.4014, 0.6799, 0.399, 0.6823, 0.4306, 0.6502, 0.2878, 0.6512, 0.2604, 0.6778, 0.2616, 0.6771, 0.2881, 0.6697, 0.1415, 0.6798, 0.1071, 0.6935, 0.1106, 0.688, 0.1452, 0.6719, 0.4676, 0.664, 0.4332, 0.6823, 0.4306, 0.6856, 0.4652, 0.6503, 0.3152, 0.6502, 0.2878, 0.6771, 0.2881, 0.6769, 0.3147, 0.6623, 0.1735, 0.6697, 0.1415, 0.688, 0.1452, 0.684, 0.1769, 0.6822, 0.5053, 0.6719, 0.4676, 0.6856, 0.4652, 0.69, 0.5037, 0.6517, 0.343, 0.6503, 0.3152, 0.6769, 0.3147, 0.6773, 0.3417, 0.6769, 0.3147, 0.6771, 0.2881, 0.7034, 0.2885, 0.7029, 0.3148, 0.684, 0.1769, 0.688, 0.1452, 0.7063, 0.1468, 0.7055, 0.1784, 0.69, 0.5037, 0.6856, 0.4652, 0.6995, 0.4648, 0.6978, 0.5035, 0.6773, 0.3417, 0.6769, 0.3147, 0.7029, 0.3148, 0.7024, 0.3416, 0.6812, 0.2065, 0.684, 0.1769, 0.7055, 0.1784, 0.7049, 0.2077, 0.6782, 0.3696, 0.6773, 0.3417, 0.7024, 0.3416, 0.7019, 0.3693, 0.6791, 0.2345, 0.6812, 0.2065, 0.7049, 0.2077, 0.7043, 0.2354, 0.6799, 0.399, 0.6782, 0.3696, 0.7019, 0.3693, 0.7013, 0.3986, 0.6778, 0.2616, 0.6791, 0.2345, 0.7043, 0.2354, 0.7039, 0.2622, 0.6935, 0.1106, 0.7013, 0.07219, 0.7091, 0.07328, 0.7074, 0.1121, 0.6823, 0.4306, 0.6799, 0.399, 0.7013, 0.3986, 0.7005, 0.4301, 0.6771, 0.2881, 0.6778, 0.2616, 0.7039, 0.2622, 0.7034, 0.2885, 0.688, 0.1452, 0.6935, 0.1106, 0.7074, 0.1121, 0.7063, 0.1468, 0.6856, 0.4652, 0.6823, 0.4306, 0.7005, 0.4301, 0.6995, 0.4648, 0.7005, 0.4301, 0.7013, 0.3986, 0.7227, 0.4, 0.7188, 0.4317, 0.7034, 0.2885, 0.7039, 0.2622, 0.7299, 0.2623, 0.7297, 0.2889, 0.7063, 0.1468, 0.7074, 0.1121, 0.7213, 0.1117, 0.7246, 0.1463, 0.6995, 0.4648, 0.7005, 0.4301, 0.7188, 0.4317, 0.7133, 0.4663, 0.7029, 0.3148, 0.7034, 0.2885, 0.7297, 0.2889, 0.7289, 0.3154, 0.7055, 0.1784, 0.7063, 0.1468, 0.7246, 0.1463, 0.727, 0.1779, 0.6978, 0.5035, 0.6995, 0.4648, 0.7133, 0.4663, 0.7057, 0.5046, 0.7024, 0.3416, 0.7029, 0.3148, 0.7289, 0.3154, 0.7276, 0.3425, 0.7049, 0.2077, 0.7055, 0.1784, 0.727, 0.1779, 0.7286, 0.2074, 0.7019, 0.3693, 0.7024, 0.3416, 0.7276, 0.3425, 0.7256, 0.3705, 0.7043, 0.2354, 0.7049, 0.2077, 0.7286, 0.2074, 0.7295, 0.2353, 0.7013, 0.3986, 0.7019, 0.3693, 0.7256, 0.3705, 0.7227, 0.4, 0.7039, 0.2622, 0.7043, 0.2354, 0.7295, 0.2353, 0.7299, 0.2623, 0.7074, 0.1121, 0.7091, 0.07328, 0.717, 0.07305, 0.7213, 0.1117, 0.7227, 0.4, 0.7256, 0.3705, 0.7497, 0.3733, 0.7445, 0.4034, 0.7299, 0.2623, 0.7295, 0.2353, 0.7551, 0.2341, 0.7564, 0.2618, 0.7213, 0.1117, 0.717, 0.07305, 0.7247, 0.07151, 0.7351, 0.1093, 0.7188, 0.4317, 0.7227, 0.4, 0.7445, 0.4034, 0.7371, 0.4353, 0.7297, 0.2889, 0.7299, 0.2623, 0.7564, 0.2618, 0.7566, 0.2892, 0.7246, 0.1463, 0.7213, 0.1117, 0.7351, 0.1093, 0.7429, 0.1437, 0.7133, 0.4663, 0.7188, 0.4317, 0.7371, 0.4353, 0.727, 0.4697, 0.7289, 0.3154, 0.7297, 0.2889, 0.7566, 0.2892, 0.7555, 0.3166, 0.727, 0.1779, 0.7246, 0.1463, 0.7429, 0.1437, 0.7486, 0.1755, 0.7057, 0.5046, 0.7133, 0.4663, 0.727, 0.4697, 0.7132, 0.5069, 0.7276, 0.3425, 0.7289, 0.3154, 0.7555, 0.3166, 0.7533, 0.3445, 0.7286, 0.2074, 0.727, 0.1779, 0.7486, 0.1755, 0.7526, 0.2055, 0.7256, 0.3705, 0.7276, 0.3425, 0.7533, 0.3445, 0.7497, 0.3733, 0.7295, 0.2353, 0.7286, 0.2074, 0.7526, 0.2055, 0.7551, 0.2341, 0.7526, 0.2055, 0.7486, 0.1755, 0.7705, 0.1711, 0.7772, 0.2018, 0.7497, 0.3733, 0.7533, 0.3445, 0.7799, 0.3477, 0.7746, 0.3779, 0.7551, 0.2341, 0.7526, 0.2055, 0.7772, 0.2018, 0.7817, 0.2316, 0.7445, 0.4034, 0.7497, 0.3733, 0.7746, 0.3779, 0.7666, 0.4089, 0.7564, 0.2618, 0.7551, 0.2341, 0.7817, 0.2316, 0.7841, 0.2607, 0.7351, 0.1093, 0.7247, 0.07151, 0.7322, 0.06866, 0.7486, 0.1049, 0.7371, 0.4353, 0.7445, 0.4034, 0.7666, 0.4089, 0.7554, 0.4413, 0.7566, 0.2892, 0.7564, 0.2618, 0.7841, 0.2607, 0.7846, 0.2895, 0.7429, 0.1437, 0.7351, 0.1093, 0.7486, 0.1049, 0.7612, 0.1389, 0.727, 0.4697, 0.7371, 0.4353, 0.7554, 0.4413, 0.7404, 0.4753, 0.7555, 0.3166, 0.7566, 0.2892, 0.7846, 0.2895, 0.7833, 0.3184, 0.7486, 0.1755, 0.7429, 0.1437, 0.7612, 0.1389, 0.7705, 0.1711, 0.7132, 0.5069, 0.727, 0.4697, 0.7404, 0.4753, 0.7204, 0.5106, 0.7533, 0.3445, 0.7555, 0.3166, 0.7833, 0.3184, 0.7799, 0.3477, 0.7833, 0.3184, 0.7846, 0.2895, 0.8146, 0.2898, 0.8129, 0.321, 0.7705, 0.1711, 0.7612, 0.1389, 0.7795, 0.1316, 0.7931, 0.1642, 0.7204, 0.5106, 0.7404, 0.4753, 0.7533, 0.483, 0.727, 0.5156, 0.7799, 0.3477, 0.7833, 0.3184, 0.8129, 0.321, 0.8084, 0.3525, 0.7772, 0.2018, 0.7705, 0.1711, 0.7931, 0.1642, 0.803, 0.1961, 0.7746, 0.3779, 0.7799, 0.3477, 0.8084, 0.3525, 0.8005, 0.3844, 0.7817, 0.2316, 0.7772, 0.2018, 0.803, 0.1961, 0.8097, 0.2275, 0.7666, 0.4089, 0.7746, 0.3779, 0.8005, 0.3844, 0.7893, 0.4169, 0.7841, 0.2607, 0.7817, 0.2316, 0.8097, 0.2275, 0.8135, 0.2587, 0.7486, 0.1049, 0.7322, 0.06866, 0.7392, 0.06451, 0.7618, 0.09843, 0.7554, 0.4413, 0.7666, 0.4089, 0.7893, 0.4169, 0.7738, 0.4498, 0.7846, 0.2895, 0.7841, 0.2607, 0.8135, 0.2587, 0.8146, 0.2898, 0.7612, 0.1389, 0.7486, 0.1049, 0.7618, 0.09843, 0.7795, 0.1316, 0.7404, 0.4753, 0.7554, 0.4413, 0.7738, 0.4498, 0.7533, 0.483, 0.7738, 0.4498, 0.7893, 0.4169, 0.8129, 0.4279, 0.7921, 0.4613, 0.8146, 0.2898, 0.8135, 0.2587, 0.8455, 0.2556, 0.8473, 0.2899, 0.7795, 0.1316, 0.7618, 0.09843, 0.7742, 0.08967, 0.7977, 0.1216, 0.7533, 0.483, 0.7738, 0.4498, 0.7921, 0.4613, 0.7654, 0.493, 0.8129, 0.321, 0.8146, 0.2898, 0.8473, 0.2899, 0.8451, 0.3244, 0.7931, 0.1642, 0.7795, 0.1316, 0.7977, 0.1216, 0.8162, 0.1544, 0.727, 0.5156, 0.7533, 0.483, 0.7654, 0.493, 0.7328, 0.5218, 0.8084, 0.3525, 0.8129, 0.321, 0.8451, 0.3244, 0.8389, 0.359, 0.803, 0.1961, 0.7931, 0.1642, 0.8162, 0.1544, 0.8301, 0.1878, 0.8005, 0.3844, 0.8084, 0.3525, 0.8389, 0.359, 0.8283, 0.3936, 0.8097, 0.2275, 0.803, 0.1961, 0.8301, 0.1878, 0.8398, 0.2215, 0.7893, 0.4169, 0.8005, 0.3844, 0.8283, 0.3936, 0.8129, 0.4279, 0.8135, 0.2587, 0.8097, 0.2275, 0.8398, 0.2215, 0.8455, 0.2556, 0.7618, 0.09843, 0.7392, 0.06451, 0.7454, 0.05909, 0.7742, 0.08967, 0.8129, 0.4279, 0.8283, 0.3936, 0.8583, 0.4062, 0.8374, 0.4427, 0.8455, 0.2556, 0.8398, 0.2215, 0.8729, 0.2129, 0.8811, 0.251, 0.7742, 0.08967, 0.7454, 0.05909, 0.7508, 0.05247, 0.7857, 0.07851, 0.7921, 0.4613, 0.8129, 0.4279, 0.8374, 0.4427, 0.81, 0.4763, 0.8473, 0.2899, 0.8455, 0.2556, 0.8811, 0.251, 0.884, 0.2898, 0.7977, 0.1216, 0.7742, 0.08967, 0.7857, 0.07851, 0.8156, 0.1082, 0.7654, 0.493, 0.7921, 0.4613, 0.81, 0.4763, 0.7764, 0.5056, 0.8451, 0.3244, 0.8473, 0.2899, 0.884, 0.2898, 0.8813, 0.329, 0.8162, 0.1544, 0.7977, 0.1216, 0.8156, 0.1082, 0.8401, 0.141, 0.7328, 0.5218, 0.7654, 0.493, 0.7764, 0.5056, 0.7375, 0.5291, 0.8389, 0.359, 0.8451, 0.3244, 0.8813, 0.329, 0.8728, 0.368, 0.8301, 0.1878, 0.8162, 0.1544, 0.8401, 0.141, 0.8592, 0.1761, 0.8283, 0.3936, 0.8389, 0.359, 0.8728, 0.368, 0.8583, 0.4062, 0.8398, 0.2215, 0.8301, 0.1878, 0.8592, 0.1761, 0.8729, 0.2129, 0.8583, 0.4062, 0.8728, 0.368, 0.9112, 0.3804, 0.8911, 0.4233, 0.8729, 0.2129, 0.8592, 0.1761, 0.8905, 0.1599, 0.9098, 0.2006, 0.8374, 0.4427, 0.8583, 0.4062, 0.8911, 0.4233, 0.8629, 0.4624, 0.8811, 0.251, 0.8729, 0.2129, 0.9098, 0.2006, 0.9219, 0.2441, 0.7857, 0.07851, 0.7508, 0.05247, 0.7549, 0.04476, 0.7956, 0.06483, 0.81, 0.4763, 0.8374, 0.4427, 0.8629, 0.4624, 0.8273, 0.4955, 0.884, 0.2898, 0.8811, 0.251, 0.9219, 0.2441, 0.9264, 0.2894, 0.8156, 0.1082, 0.7857, 0.07851, 0.7956, 0.06483, 0.8326, 0.09104, 0.7764, 0.5056, 0.81, 0.4763, 0.8273, 0.4955, 0.7857, 0.5209, 0.8813, 0.329, 0.884, 0.2898, 0.9264, 0.2894, 0.9229, 0.3352, 0.8401, 0.141, 0.8156, 0.1082, 0.8326, 0.09104, 0.8645, 0.123, 0.7375, 0.5291, 0.7764, 0.5056, 0.7857, 0.5209, 0.7409, 0.5376, 0.8728, 0.368, 0.8813, 0.329, 0.9229, 0.3352, 0.9112, 0.3804, 0.8592, 0.1761, 0.8401, 0.141, 0.8645, 0.123, 0.8905, 0.1599, 0.8645, 0.123, 0.8326, 0.09104, 0.848, 0.06939, 0.8892, 0.09915, 0.7409, 0.5376, 0.7857, 0.5209, 0.7926, 0.5389, 0.7426, 0.5468, 0.9112, 0.3804, 0.9229, 0.3352, 0.9724, 0.344, 0.9558, 0.3979, 0.8905, 0.1599, 0.8645, 0.123, 0.8892, 0.09915, 0.9245, 0.1374, 0.8911, 0.4233, 0.9112, 0.3804, 0.9558, 0.3979, 0.9276, 0.4471, 0.9098, 0.2006, 0.8905, 0.1599, 0.9245, 0.1374, 0.952, 0.1829, 0.8629, 0.4624, 0.8911, 0.4233, 0.9276, 0.4471, 0.8891, 0.4886, 0.9219, 0.2441, 0.9098, 0.2006, 0.952, 0.1829, 0.9699, 0.234, 0.7956, 0.06483, 0.7549, 0.04476, 0.7576, 0.03615, 0.8034, 0.0486, 0.8273, 0.4955, 0.8629, 0.4624, 0.8891, 0.4886, 0.8428, 0.5198, 0.9264, 0.2894, 0.9219, 0.2441, 0.9699, 0.234, 0.977, 0.2885, 0.8326, 0.09104, 0.7956, 0.06483, 0.8034, 0.0486, 0.848, 0.06939, 0.7857, 0.5209, 0.8273, 0.4955, 0.8428, 0.5198, 0.7926, 0.5389, 0.9229, 0.3352, 0.9264, 0.2894, 0.977, 0.2885, 0.9724, 0.344, 0.5842, 0.709, 0.5832, 0.6515, 0.5317, 0.6572, 0.5322, 0.7046, 0.4607, 0.4612, 0.4095, 0.4382, 0.4013, 0.4566, 0.443, 0.4855, 0.3907, 0.9429, 0.4376, 0.9246, 0.4233, 0.9016, 0.3839, 0.9259, 0.5732, 0.7645, 0.5842, 0.709, 0.5322, 0.7046, 0.5246, 0.7508, 0.5067, 0.4965, 0.4607, 0.4612, 0.443, 0.4855, 0.4779, 0.5221, 0.3434, 0.9526, 0.3907, 0.9429, 0.3839, 0.9259, 0.3412, 0.9436, 0.5514, 0.8156, 0.5732, 0.7645, 0.5246, 0.7508, 0.5094, 0.7946, 0.5439, 0.5421, 0.5067, 0.4965, 0.4779, 0.5221, 0.5046, 0.5643, 0.5202, 0.8603, 0.5514, 0.8156, 0.5094, 0.7946, 0.487, 0.8351, 0.5698, 0.5949, 0.5439, 0.5421, 0.5046, 0.5643, 0.5226, 0.6099, 0.4815, 0.897, 0.5202, 0.8603, 0.487, 0.8351, 0.458, 0.871, 0.5832, 0.6515, 0.5698, 0.5949, 0.5226, 0.6099, 0.5317, 0.6572, 0.4095, 0.4382, 0.3579, 0.4271, 0.3556, 0.4366, 0.4013, 0.4566, 0.4376, 0.9246, 0.4815, 0.897, 0.458, 0.871, 0.4233, 0.9016, 0.458, 0.871, 0.487, 0.8351, 0.456, 0.8164, 0.4342, 0.8511, 0.5317, 0.6572, 0.5226, 0.6099, 0.4822, 0.6203, 0.4884, 0.661, 0.4013, 0.4566, 0.3556, 0.4366, 0.3516, 0.4452, 0.3907, 0.4719, 0.4233, 0.9016, 0.458, 0.871, 0.4342, 0.8511, 0.407, 0.8829, 0.5322, 0.7046, 0.5317, 0.6572, 0.4884, 0.661, 0.4887, 0.7014, 0.443, 0.4855, 0.4013, 0.4566, 0.3907, 0.4719, 0.424, 0.5043, 0.3839, 0.9259, 0.4233, 0.9016, 0.407, 0.8829, 0.3747, 0.9113, 0.5246, 0.7508, 0.5322, 0.7046, 0.4887, 0.7014, 0.4833, 0.7411, 0.4779, 0.5221, 0.443, 0.4855, 0.424, 0.5043, 0.4503, 0.5409, 0.3412, 0.9436, 0.3839, 0.9259, 0.3747, 0.9113, 0.3375, 0.9355, 0.5094, 0.7946, 0.5246, 0.7508, 0.4833, 0.7411, 0.4723, 0.7796, 0.5046, 0.5643, 0.4779, 0.5221, 0.4503, 0.5409, 0.4696, 0.5799, 0.487, 0.8351, 0.5094, 0.7946, 0.4723, 0.7796, 0.456, 0.8164, 0.5226, 0.6099, 0.5046, 0.5643, 0.4696, 0.5799, 0.4822, 0.6203, 0.456, 0.8164, 0.4723, 0.7796, 0.439, 0.7687, 0.427, 0.8026, 0.4822, 0.6203, 0.4696, 0.5799, 0.4379, 0.5911, 0.4467, 0.6274, 0.4342, 0.8511, 0.456, 0.8164, 0.427, 0.8026, 0.4107, 0.8359, 0.4884, 0.661, 0.4822, 0.6203, 0.4467, 0.6274, 0.4509, 0.6634, 0.3907, 0.4719, 0.3516, 0.4452, 0.3463, 0.4526, 0.3786, 0.4843, 0.407, 0.8829, 0.4342, 0.8511, 0.4107, 0.8359, 0.3897, 0.8682, 0.4887, 0.7014, 0.4884, 0.661, 0.4509, 0.6634, 0.451, 0.699, 0.424, 0.5043, 0.3907, 0.4719, 0.3786, 0.4843, 0.4044, 0.5188, 0.3747, 0.9113, 0.407, 0.8829, 0.3897, 0.8682, 0.3637, 0.8992, 0.4833, 0.7411, 0.4887, 0.7014, 0.451, 0.699, 0.447, 0.7341, 0.4503, 0.5409, 0.424, 0.5043, 0.4044, 0.5188, 0.424, 0.5547, 0.3375, 0.9355, 0.3747, 0.9113, 0.3637, 0.8992, 0.3325, 0.9285, 0.4723, 0.7796, 0.4833, 0.7411, 0.447, 0.7341, 0.439, 0.7687, 0.4696, 0.5799, 0.4503, 0.5409, 0.424, 0.5547, 0.4379, 0.5911, 0.424, 0.5547, 0.4044, 0.5188, 0.3848, 0.5296, 0.3989, 0.5647, 0.3325, 0.9285, 0.3637, 0.8992, 0.3516, 0.8895, 0.3265, 0.9226, 0.439, 0.7687, 0.447, 0.7341, 0.4144, 0.729, 0.4086, 0.7607, 0.4379, 0.5911, 0.424, 0.5547, 0.3989, 0.5647, 0.4087, 0.5989, 0.427, 0.8026, 0.439, 0.7687, 0.4086, 0.7607, 0.3997, 0.7924, 0.4467, 0.6274, 0.4379, 0.5911, 0.4087, 0.5989, 0.4147, 0.6323, 0.4107, 0.8359, 0.427, 0.8026, 0.3997, 0.7924, 0.3876, 0.8244, 0.4509, 0.6634, 0.4467, 0.6274, 0.4147, 0.6323, 0.4175, 0.665, 0.3786, 0.4843, 0.3463, 0.4526, 0.3399, 0.4588, 0.3654, 0.4941, 0.3897, 0.8682, 0.4107, 0.8359, 0.3876, 0.8244, 0.3718, 0.8568, 0.451, 0.699, 0.4509, 0.6634, 0.4175, 0.665, 0.4174, 0.6971, 0.4044, 0.5188, 0.3786, 0.4843, 0.3654, 0.4941, 0.3848, 0.5296, 0.3637, 0.8992, 0.3897, 0.8682, 0.3718, 0.8568, 0.3516, 0.8895, 0.447, 0.7341, 0.451, 0.699, 0.4174, 0.6971, 0.4144, 0.729, 0.4174, 0.6971, 0.4175, 0.665, 0.387, 0.6658, 0.3866, 0.6956, 0.3848, 0.5296, 0.3654, 0.4941, 0.3516, 0.5014, 0.3653, 0.5374, 0.3516, 0.8895, 0.3718, 0.8568, 0.3535, 0.8482, 0.3386, 0.882, 0.4144, 0.729, 0.4174, 0.6971, 0.3866, 0.6956, 0.3844, 0.7251, 0.3989, 0.5647, 0.3848, 0.5296, 0.3653, 0.5374, 0.375, 0.5716, 0.3265, 0.9226, 0.3516, 0.8895, 0.3386, 0.882, 0.3196, 0.9179, 0.4086, 0.7607, 0.4144, 0.729, 0.3844, 0.7251, 0.3801, 0.7548, 0.4087, 0.5989, 0.3989, 0.5647, 0.375, 0.5716, 0.3814, 0.6042, 0.3997, 0.7924, 0.4086, 0.7607, 0.3801, 0.7548, 0.3738, 0.785, 0.4147, 0.6323, 0.4087, 0.5989, 0.3814, 0.6042, 0.3853, 0.6354, 0.3876, 0.8244, 0.3997, 0.7924, 0.3738, 0.785, 0.3651, 0.816, 0.4175, 0.665, 0.4147, 0.6323, 0.3853, 0.6354, 0.387, 0.6658, 0.3654, 0.4941, 0.3399, 0.4588, 0.3328, 0.4636, 0.3516, 0.5014, 0.3718, 0.8568, 0.3876, 0.8244, 0.3651, 0.816, 0.3535, 0.8482, 0.3651, 0.816, 0.3738, 0.785, 0.3488, 0.7798, 0.3429, 0.8101, 0.387, 0.6658, 0.3853, 0.6354, 0.3576, 0.6372, 0.3584, 0.666, 0.3516, 0.5014, 0.3328, 0.4636, 0.3251, 0.467, 0.3374, 0.5064, 0.3535, 0.8482, 0.3651, 0.816, 0.3429, 0.8101, 0.3352, 0.8422, 0.3866, 0.6956, 0.387, 0.6658, 0.3584, 0.666, 0.3578, 0.6942, 0.3653, 0.5374, 0.3516, 0.5014, 0.3374, 0.5064, 0.346, 0.5426, 0.3386, 0.882, 0.3535, 0.8482, 0.3352, 0.8422, 0.3251, 0.8767, 0.3844, 0.7251, 0.3866, 0.6956, 0.3578, 0.6942, 0.3561, 0.7223, 0.375, 0.5716, 0.3653, 0.5374, 0.346, 0.5426, 0.3518, 0.5761, 0.3196, 0.9179, 0.3386, 0.882, 0.3251, 0.8767, 0.3122, 0.9145, 0.3801, 0.7548, 0.3844, 0.7251, 0.3561, 0.7223, 0.3531, 0.7507, 0.3814, 0.6042, 0.375, 0.5716, 0.3518, 0.5761, 0.3555, 0.6074, 0.3738, 0.785, 0.3801, 0.7548, 0.3531, 0.7507, 0.3488, 0.7798, 0.3853, 0.6354, 0.3814, 0.6042, 0.3555, 0.6074, 0.3576, 0.6372, 0.3488, 0.7798, 0.3531, 0.7507, 0.327, 0.7479, 0.3244, 0.7764, 0.3576, 0.6372, 0.3555, 0.6074, 0.3306, 0.609, 0.3311, 0.6379, 0.3429, 0.8101, 0.3488, 0.7798, 0.3244, 0.7764, 0.321, 0.8063, 0.3584, 0.666, 0.3576, 0.6372, 0.3311, 0.6379, 0.331, 0.6658, 0.3374, 0.5064, 0.3251, 0.467, 0.3171, 0.4691, 0.323, 0.5093, 0.3352, 0.8422, 0.3429, 0.8101, 0.321, 0.8063, 0.3167, 0.8384, 0.3578, 0.6942, 0.3584, 0.666, 0.331, 0.6658, 0.3302, 0.6931, 0.346, 0.5426, 0.3374, 0.5064, 0.323, 0.5093, 0.3268, 0.5454, 0.3251, 0.8767, 0.3352, 0.8422, 0.3167, 0.8384, 0.3112, 0.8735, 0.3561, 0.7223, 0.3578, 0.6942, 0.3302, 0.6931, 0.3289, 0.7203, 0.3518, 0.5761, 0.346, 0.5426, 0.3268, 0.5454, 0.3292, 0.5784, 0.3122, 0.9145, 0.3251, 0.8767, 0.3112, 0.8735, 0.3044, 0.9125, 0.3531, 0.7507, 0.3561, 0.7223, 0.3289, 0.7203, 0.327, 0.7479, 0.3555, 0.6074, 0.3518, 0.5761, 0.3292, 0.5784, 0.3306, 0.609, 0.3044, 0.9125, 0.3112, 0.8735, 0.2971, 0.8722, 0.2964, 0.9118, 0.327, 0.7479, 0.3289, 0.7203, 0.3023, 0.7189, 0.3013, 0.7463, 0.3306, 0.609, 0.3292, 0.5784, 0.307, 0.5787, 0.3061, 0.6089, 0.3244, 0.7764, 0.327, 0.7479, 0.3013, 0.7463, 0.3002, 0.7747, 0.3311, 0.6379, 0.3306, 0.609, 0.3061, 0.6089, 0.3052, 0.6375, 0.321, 0.8063, 0.3244, 0.7764, 0.3002, 0.7747, 0.2992, 0.8046, 0.331, 0.6658, 0.3311, 0.6379, 0.3052, 0.6375, 0.3042, 0.665, 0.323, 0.5093, 0.3171, 0.4691, 0.3089, 0.4698, 0.3086, 0.5101, 0.3167, 0.8384, 0.321, 0.8063, 0.2992, 0.8046, 0.2981, 0.8368, 0.3302, 0.6931, 0.331, 0.6658, 0.3042, 0.665, 0.3033, 0.692, 0.3268, 0.5454, 0.323, 0.5093, 0.3086, 0.5101, 0.3079, 0.5461, 0.3112, 0.8735, 0.3167, 0.8384, 0.2981, 0.8368, 0.2971, 0.8722, 0.3289, 0.7203, 0.3302, 0.6931, 0.3033, 0.692, 0.3023, 0.7189, 0.3292, 0.5784, 0.3268, 0.5454, 0.3079, 0.5461, 0.307, 0.5787, 0.3079, 0.5461, 0.3086, 0.5101, 0.2942, 0.509, 0.289, 0.5446, 0.2971, 0.8722, 0.2981, 0.8368, 0.2794, 0.8373, 0.2829, 0.8729, 0.3023, 0.7189, 0.3033, 0.692, 0.2763, 0.6909, 0.2756, 0.7181, 0.307, 0.5787, 0.3079, 0.5461, 0.289, 0.5446, 0.2849, 0.5771, 0.2964, 0.9118, 0.2971, 0.8722, 0.2829, 0.8729, 0.2884, 0.9124, 0.3013, 0.7463, 0.3023, 0.7189, 0.2756, 0.7181, 0.2755, 0.7458, 0.3061, 0.6089, 0.307, 0.5787, 0.2849, 0.5771, 0.2817, 0.6073, 0.3002, 0.7747, 0.3013, 0.7463, 0.2755, 0.7458, 0.276, 0.7745, 0.3052, 0.6375, 0.3061, 0.6089, 0.2817, 0.6073, 0.2793, 0.636, 0.2992, 0.8046, 0.3002, 0.7747, 0.276, 0.7745, 0.2772, 0.8048, 0.3042, 0.665, 0.3052, 0.6375, 0.2793, 0.636, 0.2775, 0.6637, 0.3086, 0.5101, 0.3089, 0.4698, 0.3007, 0.4691, 0.2942, 0.509, 0.2981, 0.8368, 0.2992, 0.8046, 0.2772, 0.8048, 0.2794, 0.8373, 0.3033, 0.692, 0.3042, 0.665, 0.2775, 0.6637, 0.2763, 0.6909, 0.2775, 0.6637, 0.2793, 0.636, 0.2531, 0.6334, 0.2503, 0.6618, 0.2942, 0.509, 0.3007, 0.4691, 0.2928, 0.4671, 0.2801, 0.5058, 0.2794, 0.8373, 0.2772, 0.8048, 0.2549, 0.807, 0.2605, 0.84, 0.2763, 0.6909, 0.2775, 0.6637, 0.2503, 0.6618, 0.2488, 0.6898, 0.289, 0.5446, 0.2942, 0.509, 0.2801, 0.5058, 0.2702, 0.541, 0.2829, 0.8729, 0.2794, 0.8373, 0.2605, 0.84, 0.2688, 0.8756, 0.2756, 0.7181, 0.2763, 0.6909, 0.2488, 0.6898, 0.2483, 0.7179, 0.2849, 0.5771, 0.289, 0.5446, 0.2702, 0.541, 0.2628, 0.5736, 0.2884, 0.9124, 0.2829, 0.8729, 0.2688, 0.8756, 0.2805, 0.9143, 0.2755, 0.7458, 0.2756, 0.7181, 0.2483, 0.7179, 0.2491, 0.7465, 0.2817, 0.6073, 0.2849, 0.5771, 0.2628, 0.5736, 0.2572, 0.6042, 0.276, 0.7745, 0.2755, 0.7458, 0.2491, 0.7465, 0.2512, 0.776, 0.2793, 0.636, 0.2817, 0.6073, 0.2572, 0.6042, 0.2531, 0.6334, 0.2772, 0.8048, 0.276, 0.7745, 0.2512, 0.776, 0.2549, 0.807, 0.2512, 0.776, 0.2491, 0.7465, 0.2217, 0.7483, 0.2256, 0.7793, 0.2531, 0.6334, 0.2572, 0.6042, 0.232, 0.5992, 0.226, 0.6295, 0.2549, 0.807, 0.2512, 0.776, 0.2256, 0.7793, 0.232, 0.8114, 0.2503, 0.6618, 0.2531, 0.6334, 0.226, 0.6295, 0.2221, 0.6592, 0.2801, 0.5058, 0.2928, 0.4671, 0.2852, 0.4637, 0.2662, 0.5006, 0.2605, 0.84, 0.2549, 0.807, 0.232, 0.8114, 0.2415, 0.845, 0.2488, 0.6898, 0.2503, 0.6618, 0.2221, 0.6592, 0.2201, 0.6887, 0.2702, 0.541, 0.2801, 0.5058, 0.2662, 0.5006, 0.2515, 0.5352, 0.2688, 0.8756, 0.2605, 0.84, 0.2415, 0.845, 0.2548, 0.8805, 0.2483, 0.7179, 0.2488, 0.6898, 0.2201, 0.6887, 0.2199, 0.7183, 0.2628, 0.5736, 0.2702, 0.541, 0.2515, 0.5352, 0.2403, 0.5679, 0.2805, 0.9143, 0.2688, 0.8756, 0.2548, 0.8805, 0.273, 0.9176, 0.2491, 0.7465, 0.2483, 0.7179, 0.2199, 0.7183, 0.2217, 0.7483, 0.2572, 0.6042, 0.2628, 0.5736, 0.2403, 0.5679, 0.232, 0.5992, 0.273, 0.9176, 0.2548, 0.8805, 0.2412, 0.8876, 0.266, 0.9223, 0.2217, 0.7483, 0.2199, 0.7183, 0.1896, 0.7193, 0.1926, 0.7516, 0.232, 0.5992, 0.2403, 0.5679, 0.2175, 0.5598, 0.2058, 0.5921, 0.2256, 0.7793, 0.2217, 0.7483, 0.1926, 0.7516, 0.1987, 0.7846, 0.226, 0.6295, 0.232, 0.5992, 0.2058, 0.5921, 0.1975, 0.624, 0.232, 0.8114, 0.2256, 0.7793, 0.1987, 0.7846, 0.2084, 0.8182, 0.2221, 0.6592, 0.226, 0.6295, 0.1975, 0.624, 0.1922, 0.6557, 0.2662, 0.5006, 0.2852, 0.4637, 0.2781, 0.459, 0.2529, 0.4932, 0.2415, 0.845, 0.232, 0.8114, 0.2084, 0.8182, 0.2223, 0.8527, 0.2201, 0.6887, 0.2221, 0.6592, 0.1922, 0.6557, 0.1896, 0.6874, 0.2515, 0.5352, 0.2662, 0.5006, 0.2529, 0.4932, 0.2329, 0.5268, 0.2548, 0.8805, 0.2415, 0.845, 0.2223, 0.8527, 0.2412, 0.8876, 0.2199, 0.7183, 0.2201, 0.6887, 0.1896, 0.6874, 0.1896, 0.7193, 0.2403, 0.5679, 0.2515, 0.5352, 0.2329, 0.5268, 0.2175, 0.5598, 0.2329, 0.5268, 0.2529, 0.4932, 0.2404, 0.4835, 0.2145, 0.5155, 0.2412, 0.8876, 0.2223, 0.8527, 0.2031, 0.8633, 0.2283, 0.8971, 0.1896, 0.7193, 0.1896, 0.6874, 0.1564, 0.6859, 0.1564, 0.7211, 0.2175, 0.5598, 0.2329, 0.5268, 0.2145, 0.5155, 0.194, 0.5487, 0.266, 0.9223, 0.2412, 0.8876, 0.2283, 0.8971, 0.2597, 0.9283, 0.1926, 0.7516, 0.1896, 0.7193, 0.1564, 0.7211, 0.1611, 0.7566, 0.2058, 0.5921, 0.2175, 0.5598, 0.194, 0.5487, 0.1783, 0.5824, 0.1987, 0.7846, 0.1926, 0.7516, 0.1611, 0.7566, 0.17, 0.7924, 0.1975, 0.624, 0.2058, 0.5921, 0.1783, 0.5824, 0.167, 0.6166, 0.2084, 0.8182, 0.1987, 0.7846, 0.17, 0.7924, 0.1838, 0.8281, 0.1922, 0.6557, 0.1975, 0.624, 0.167, 0.6166, 0.1597, 0.6511, 0.2529, 0.4932, 0.2781, 0.459, 0.2719, 0.4531, 0.2404, 0.4835, 0.2223, 0.8527, 0.2084, 0.8182, 0.1838, 0.8281, 0.2031, 0.8633, 0.1896, 0.6874, 0.1922, 0.6557, 0.1597, 0.6511, 0.1564, 0.6859, 0.1597, 0.6511, 0.167, 0.6166, 0.1335, 0.6063, 0.1235, 0.6447, 0.2404, 0.4835, 0.2719, 0.4531, 0.2666, 0.4459, 0.2289, 0.4713, 0.2031, 0.8633, 0.1838, 0.8281, 0.158, 0.8417, 0.1839, 0.8774, 0.1564, 0.6859, 0.1597, 0.6511, 0.1235, 0.6447, 0.1187, 0.6841, 0.2145, 0.5155, 0.2404, 0.4835, 0.2289, 0.4713, 0.1966, 0.501, 0.2283, 0.8971, 0.2031, 0.8633, 0.1839, 0.8774, 0.2164, 0.9092, 0.1564, 0.7211, 0.1564, 0.6859, 0.1187, 0.6841, 0.1199, 0.724, 0.194, 0.5487, 0.2145, 0.5155, 0.1966, 0.501, 0.1699, 0.5339, 0.2597, 0.9283, 0.2283, 0.8971, 0.2164, 0.9092, 0.2545, 0.9355, 0.1611, 0.7566, 0.1564, 0.7211, 0.1199, 0.724, 0.1265, 0.7639, 0.1783, 0.5824, 0.194, 0.5487, 0.1699, 0.5339, 0.149, 0.5693, 0.17, 0.7924, 0.1611, 0.7566, 0.1265, 0.7639, 0.1387, 0.8036, 0.167, 0.6166, 0.1783, 0.5824, 0.149, 0.5693, 0.1335, 0.6063, 0.1838, 0.8281, 0.17, 0.7924, 0.1387, 0.8036, 0.158, 0.8417, 0.1387, 0.8036, 0.1265, 0.7639, 0.08645, 0.7747, 0.1049, 0.8191, 0.1335, 0.6063, 0.149, 0.5693, 0.1174, 0.5516, 0.09621, 0.5923, 0.158, 0.8417, 0.1387, 0.8036, 0.1049, 0.8191, 0.1312, 0.8602, 0.1235, 0.6447, 0.1335, 0.6063, 0.09621, 0.5923, 0.08241, 0.6359, 0.2289, 0.4713, 0.2666, 0.4459, 0.2627, 0.4376, 0.2192, 0.4566, 0.1839, 0.8774, 0.158, 0.8417, 0.1312, 0.8602, 0.1654, 0.8959, 0.1187, 0.6841, 0.1235, 0.6447, 0.08241, 0.6359, 0.07578, 0.6816, 0.1966, 0.501, 0.2289, 0.4713, 0.2192, 0.4566, 0.1795, 0.4825, 0.2164, 0.9092, 0.1839, 0.8774, 0.1654, 0.8959, 0.206, 0.9241, 0.1199, 0.724, 0.1187, 0.6841, 0.07578, 0.6816, 0.07705, 0.7283, 0.1699, 0.5339, 0.1966, 0.501, 0.1795, 0.4825, 0.1453, 0.5146, 0.2545, 0.9355, 0.2164, 0.9092, 0.206, 0.9241, 0.2506, 0.9438, 0.1265, 0.7639, 0.1199, 0.724, 0.07705, 0.7283, 0.08645, 0.7747, 0.149, 0.5693, 0.1699, 0.5339, 0.1453, 0.5146, 0.1174, 0.5516, 0.6643, 0.02976, 0.7117, 0.02976, 0.666, 0.03905, 0.6953, 0.5469, 0.6495, 0.5406, 0.6522, 0.532, 0.666, 0.03905, 0.7117, 0.02976, 0.6694, 0.04749, 0.6953, 0.5469, 0.6522, 0.532, 0.6563, 0.5243, 0.6953, 0.5469, 0.6563, 0.5243, 0.6616, 0.5177, 0.6694, 0.04749, 0.7117, 0.02976, 0.6741, 0.05489, 0.6953, 0.5469, 0.6616, 0.5177, 0.6678, 0.5123, 0.6741, 0.05489, 0.7117, 0.02976, 0.6799, 0.06112, 0.6953, 0.5469, 0.6678, 0.5123, 0.6748, 0.5081, 0.6799, 0.06112, 0.7117, 0.02976, 0.6865, 0.0661, 0.6865, 0.0661, 0.7117, 0.02976, 0.6937, 0.0698, 0.6953, 0.5469, 0.6748, 0.5081, 0.6822, 0.5053, 0.6953, 0.5469, 0.6822, 0.5053, 0.69, 0.5037, 0.6937, 0.0698, 0.7117, 0.02976, 0.7013, 0.07219, 0.6953, 0.5469, 0.69, 0.5037, 0.6978, 0.5035, 0.7013, 0.07219, 0.7117, 0.02976, 0.7091, 0.07328, 0.6953, 0.5469, 0.6978, 0.5035, 0.7057, 0.5046, 0.7091, 0.07328, 0.7117, 0.02976, 0.717, 0.07305, 0.717, 0.07305, 0.7117, 0.02976, 0.7247, 0.07151, 0.6953, 0.5469, 0.7057, 0.5046, 0.7132, 0.5069, 0.6953, 0.5469, 0.7132, 0.5069, 0.7204, 0.5106, 0.7247, 0.07151, 0.7117, 0.02976, 0.7322, 0.06866, 0.6953, 0.5469, 0.7204, 0.5106, 0.727, 0.5156, 0.7322, 0.06866, 0.7117, 0.02976, 0.7392, 0.06451, 0.6953, 0.5469, 0.727, 0.5156, 0.7328, 0.5218, 0.7392, 0.06451, 0.7117, 0.02976, 0.7454, 0.05909, 0.6953, 0.5469, 0.7328, 0.5218, 0.7375, 0.5291, 0.7454, 0.05909, 0.7117, 0.02976, 0.7508, 0.05247, 0.6953, 0.5469, 0.7375, 0.5291, 0.7409, 0.5376, 0.7508, 0.05247, 0.7117, 0.02976, 0.7549, 0.04476, 0.6953, 0.5469, 0.7409, 0.5376, 0.7426, 0.5468, 0.7549, 0.04476, 0.7117, 0.02976, 0.7576, 0.03615, 0.2964, 0.9561, 0.3434, 0.9526, 0.3412, 0.9436, 0.3579, 0.4271, 0.3086, 0.4244, 0.3556, 0.4366, 0.2964, 0.9561, 0.3412, 0.9436, 0.3375, 0.9355, 0.3556, 0.4366, 0.3086, 0.4244, 0.3516, 0.4452, 0.2964, 0.9561, 0.3375, 0.9355, 0.3325, 0.9285, 0.3516, 0.4452, 0.3086, 0.4244, 0.3463, 0.4526, 0.2964, 0.9561, 0.3325, 0.9285, 0.3265, 0.9226, 0.3463, 0.4526, 0.3086, 0.4244, 0.3399, 0.4588, 0.2964, 0.9561, 0.3265, 0.9226, 0.3196, 0.9179, 0.3399, 0.4588, 0.3086, 0.4244, 0.3328, 0.4636, 0.2964, 0.9561, 0.3196, 0.9179, 0.3122, 0.9145, 0.3328, 0.4636, 0.3086, 0.4244, 0.3251, 0.467, 0.2964, 0.9561, 0.3122, 0.9145, 0.3044, 0.9125, 0.3251, 0.467, 0.3086, 0.4244, 0.3171, 0.4691, 0.2964, 0.9561, 0.3044, 0.9125, 0.2964, 0.9118, 0.3171, 0.4691, 0.3086, 0.4244, 0.3089, 0.4698, 0.2964, 0.9561, 0.2964, 0.9118, 0.2884, 0.9124, 0.3089, 0.4698, 0.3086, 0.4244, 0.3007, 0.4691, 0.2964, 0.9561, 0.2884, 0.9124, 0.2805, 0.9143, 0.3007, 0.4691, 0.3086, 0.4244, 0.2928, 0.4671, 0.2928, 0.4671, 0.3086, 0.4244, 0.2852, 0.4637, 0.2964, 0.9561, 0.2805, 0.9143, 0.273, 0.9176, 0.2964, 0.9561, 0.273, 0.9176, 0.266, 0.9223, 0.2852, 0.4637, 0.3086, 0.4244, 0.2781, 0.459, 0.2964, 0.9561, 0.266, 0.9223, 0.2597, 0.9283, 0.2781, 0.459, 0.3086, 0.4244, 0.2719, 0.4531, 0.2964, 0.9561, 0.2597, 0.9283, 0.2545, 0.9355, 0.2719, 0.4531, 0.3086, 0.4244, 0.2666, 0.4459, 0.2666, 0.4459, 0.3086, 0.4244, 0.2627, 0.4376, 0.2964, 0.9561, 0.2545, 0.9355, 0.2506, 0.9438, 0.2506, 0.9438, 0.206, 0.9241, 0.1979, 0.9421, 0.2483, 0.9531, 0.08645, 0.7747, 0.07705, 0.7283, 0.02644, 0.7346, 0.04047, 0.7901, 0.1174, 0.5516, 0.1453, 0.5146, 0.1204, 0.4894, 0.08348, 0.5281, 0.2964, 0.9561, 0.2506, 0.9438, 0.2483, 0.9531, 0.1049, 0.8191, 0.08645, 0.7747, 0.04047, 0.7901, 0.06674, 0.8413, 0.09621, 0.5923, 0.1174, 0.5516, 0.08348, 0.5281, 0.05526, 0.5735, 0.2627, 0.4376, 0.3086, 0.4244, 0.2604, 0.4285, 0.1312, 0.8602, 0.1049, 0.8191, 0.06674, 0.8413, 0.1032, 0.8852, 0.08241, 0.6359, 0.09621, 0.5923, 0.05526, 0.5735, 0.03481, 0.6235, 0.2192, 0.4566, 0.2627, 0.4376, 0.2604, 0.4285, 0.2117, 0.4393, 0.1654, 0.8959, 0.1312, 0.8602, 0.1032, 0.8852, 0.1481, 0.9195, 0.07578, 0.6816, 0.08241, 0.6359, 0.03481, 0.6235, 0.02474, 0.6781, 0.1795, 0.4825, 0.2192, 0.4566, 0.2117, 0.4393, 0.1641, 0.4594, 0.206, 0.9241, 0.1654, 0.8959, 0.1481, 0.9195, 0.1979, 0.9421, 0.07705, 0.7283, 0.07578, 0.6816, 0.02474, 0.6781, 0.02644, 0.7346, 0.1453, 0.5146, 0.1795, 0.4825, 0.1641, 0.4594, 0.1204, 0.4894])
me_sphere_002.materials.append(mat_material)
me_sphere_002.use_remesh_preserve_volume = False
me_sphere_002.use_remesh_preserve_attributes = False
me_sphere_002.use_mirror_vertex_groups = False
me_sphere_002.update()

# ---- objects
ob_shield_002 = bpy.data.objects.new('shield.002', me_sphere_002)

# ---- transforms, parenting, visibility, modifiers, constraints
ob_shield_002.location = (0.0, 0.0, 0.0)
ob_shield_002.scale = (0.8752, 0.8752, 0.8752)
ob_shield_002.lineart.crease_threshold = 0.0

# ---- collection membership
col_collection_1.objects.link(ob_shield_002)

# ---- scene / render settings (as saved in the file)
scene.frame_start = 1; scene.frame_end = 250; scene.frame_set(41)
scene.render.engine = 'BLENDER_EEVEE_NEXT'
scene.render.image_settings.color_mode = 'RGB'
scene.render.image_settings.compression = 90
scene.render.resolution_percentage = 50
scene.render.dither_intensity = 0.0
scene.cycles.use_denoising = False
scene.cycles.samples = 10
scene.cycles.sampling_pattern = 'TABULATED_SOBOL'
scene.cycles.light_sampling_threshold = 0.0
scene.cycles.use_adaptive_sampling = False
scene.cycles.use_light_tree = False
scene.cycles.blur_glossy = 0.0
scene.cycles.volume_bounces = 1
scene.cycles.pixel_filter_type = 'GAUSSIAN'
scene.cycles.sample_clamp_indirect = 0.0
scene.view_settings.view_transform = 'Standard'
bpy.context.view_layer.update()

# ---- added for rendering (the .blend has no active camera and no usable light): camera, sun
cam_auto = bpy.data.cameras.new('AutoCamera')
cam_auto.lens = 50.0
cam_auto.sensor_width = 36.0
cam_auto.clip_end = 1000.0
ob_auto_camera = bpy.data.objects.new('AutoCamera', cam_auto)
scene.collection.objects.link(ob_auto_camera)
ob_auto_camera.location = (3.20507, -3.84609, 2.56406)
ob_auto_camera.rotation_euler = (1.09748, -7.21219e-08, 0.694738)
scene.camera = ob_auto_camera
light_auto_sun = bpy.data.lights.new('AutoSun', 'SUN')
light_auto_sun.energy = 3.0
light_auto_sun.angle = 0.0523599
ob_auto_sun = bpy.data.objects.new('AutoSun', light_auto_sun)
scene.collection.objects.link(ob_auto_sun)
ob_auto_sun.rotation_euler = (0.872665, 0.174533, 0.523599)
bpy.context.view_layer.update()
